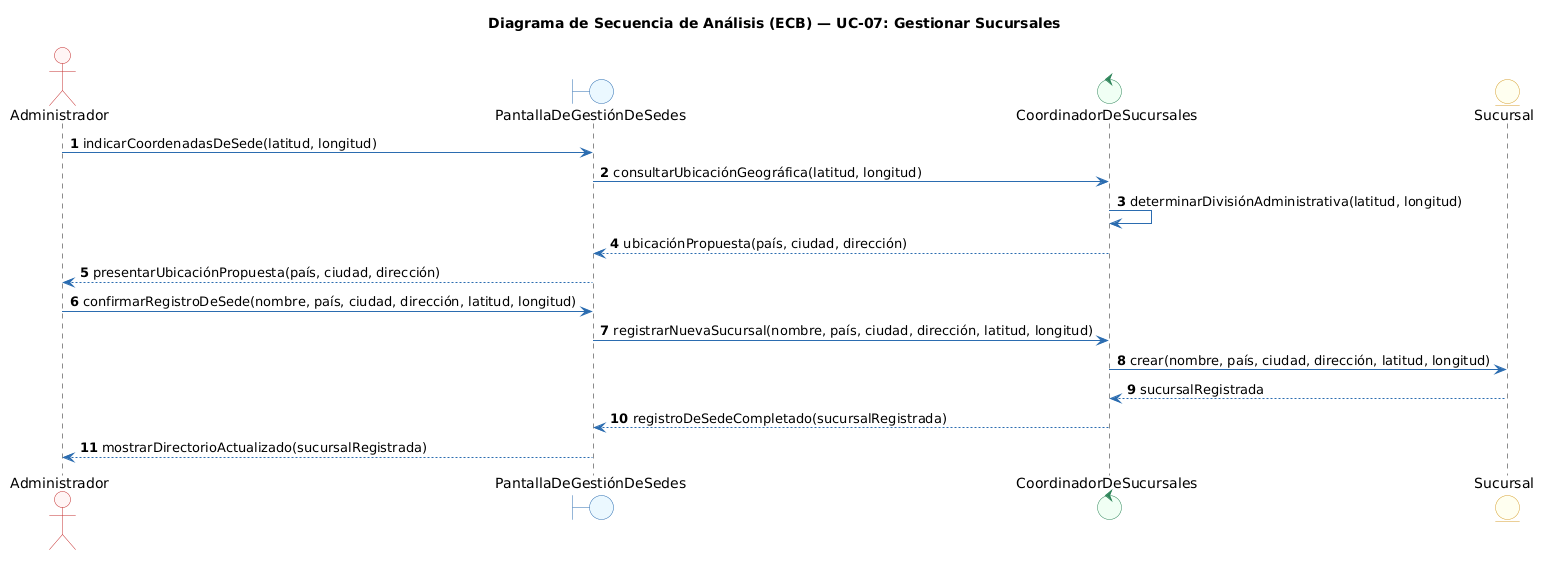

The diagram above was rendered by PlantUML. Its source (embedded in the PNG):
@startuml
title Diagrama de Secuencia de Análisis (ECB) — UC-07: Gestionar Sucursales
autonumber
skinparam shadowing false
skinparam monochrome false
skinparam defaultFontName Arial
skinparam roundcorner 6
skinparam ArrowColor #2B6CB0
skinparam ActorBorderColor #C53030
skinparam ActorBackgroundColor #FFF5F5
skinparam BoundaryBorderColor #2B6CB0
skinparam BoundaryBackgroundColor #EBF8FF
skinparam ControlBorderColor #2F855A
skinparam ControlBackgroundColor #F0FFF4
skinparam EntityBorderColor #D69E2E
skinparam EntityBackgroundColor #FFFFF0
skinparam UsecaseBorderColor #2B6CB0
skinparam UsecaseBackgroundColor #F7FAFC

actor "Administrador" as AD
boundary "PantallaDeGestiónDeSedes" as B1
control "CoordinadorDeSucursales" as C1
entity "Sucursal" as E1

AD -> B1 : indicarCoordenadasDeSede(latitud, longitud)
B1 -> C1 : consultarUbicaciónGeográfica(latitud, longitud)
C1 -> C1 : determinarDivisiónAdministrativa(latitud, longitud)
C1 --> B1 : ubicaciónPropuesta(país, ciudad, dirección)
B1 --> AD : presentarUbicaciónPropuesta(país, ciudad, dirección)
AD -> B1 : confirmarRegistroDeSede(nombre, país, ciudad, dirección, latitud, longitud)
B1 -> C1 : registrarNuevaSucursal(nombre, país, ciudad, dirección, latitud, longitud)
C1 -> E1 : crear(nombre, país, ciudad, dirección, latitud, longitud)
E1 --> C1 : sucursalRegistrada
C1 --> B1 : registroDeSedeCompletado(sucursalRegistrada)
B1 --> AD : mostrarDirectorioActualizado(sucursalRegistrada)
@enduml